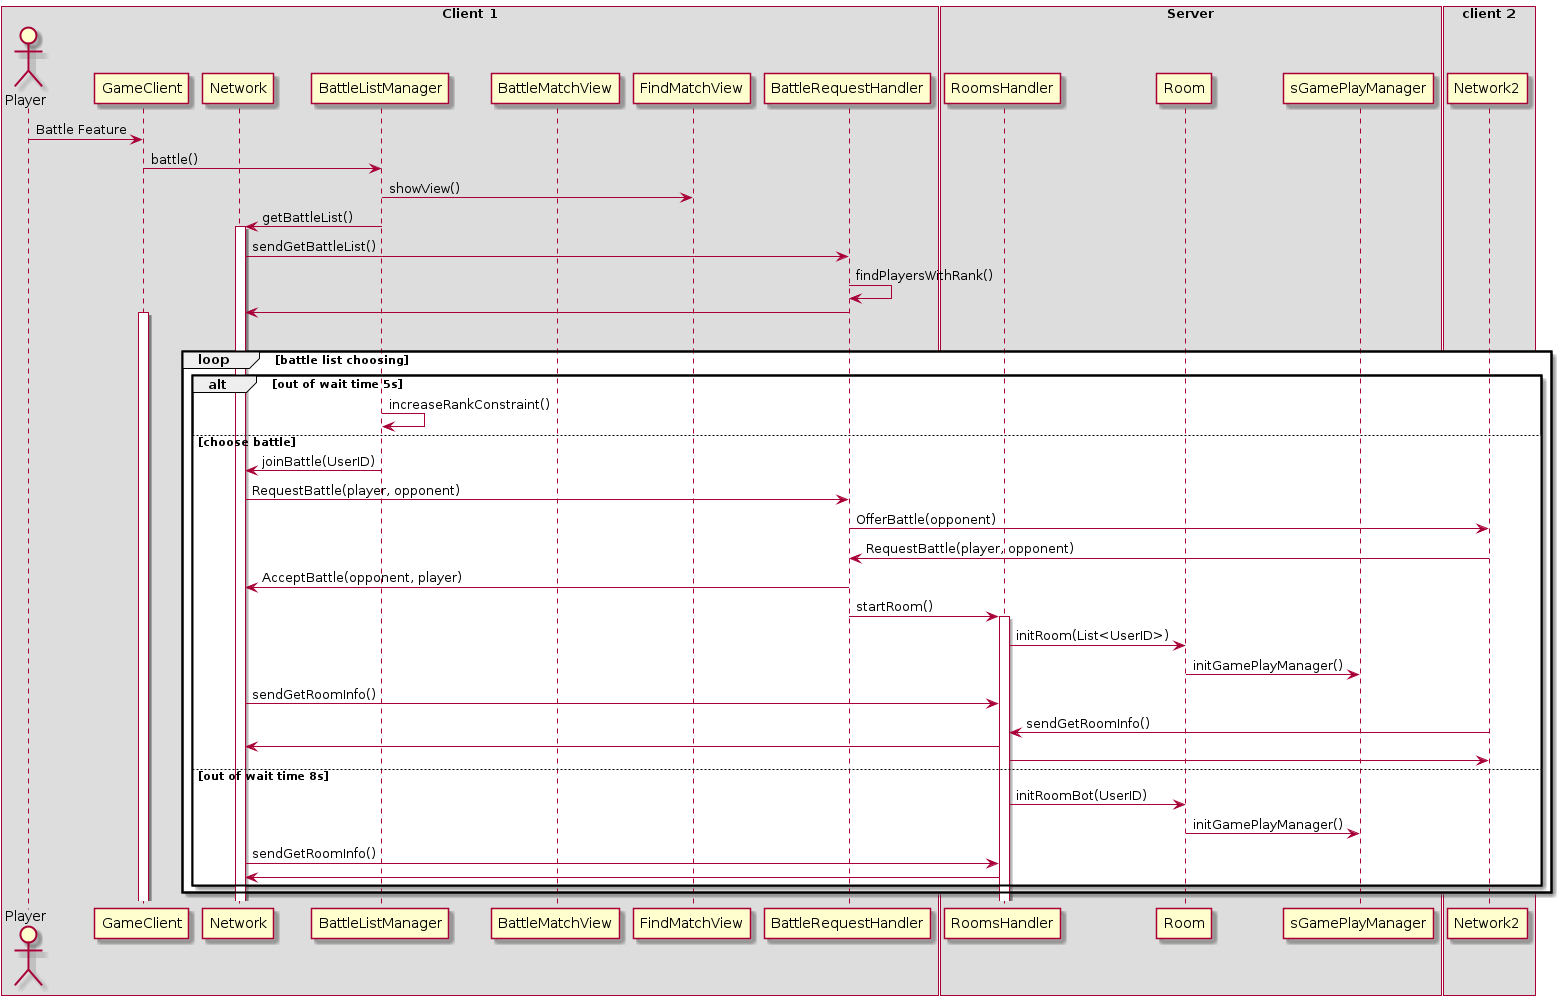

The diagram above was rendered by PlantUML. Its source (embedded in the PNG):
@startuml
box Client 1
actor Player
participant GameClient
participant Network
participant BattleListManager
participant BattleMatchView
Player -> GameClient: Battle Feature
GameClient -> BattleListManager: battle()
BattleListManager -> FindMatchView: showView()
BattleListManager -> Network: getBattleList()
activate Network
Network -> BattleRequestHandler: sendGetBattleList()
BattleRequestHandler -> BattleRequestHandler: findPlayersWithRank()
BattleRequestHandler -> Network
endbox
box Server
participant RoomsHandler
participant Room
participant sGamePlayManager

endbox

loop Battle list choosing

activate GameClient
loop battle list choosing
alt out of wait time 5s
BattleListManager -> BattleListManager: increaseRankConstraint()
else choose battle
BattleListManager -> Network: joinBattle(UserID)
Network -> BattleRequestHandler: RequestBattle(player, opponent)
BattleRequestHandler -> Network2: OfferBattle(opponent)
Network2 -> BattleRequestHandler: RequestBattle(player, opponent)
BattleRequestHandler -> Network: AcceptBattle(opponent, player)
BattleRequestHandler -> RoomsHandler: startRoom()
activate RoomsHandler
RoomsHandler -> Room: initRoom(List<UserID>)
Room -> sGamePlayManager: initGamePlayManager()
Network -> RoomsHandler: sendGetRoomInfo()
Network2 -> RoomsHandler: sendGetRoomInfo()
RoomsHandler -> Network
RoomsHandler -> Network2

else out of wait time 8s
RoomsHandler -> Room: initRoomBot(UserID)
Room -> sGamePlayManager: initGamePlayManager()
Network -> RoomsHandler: sendGetRoomInfo()
RoomsHandler -> Network

end
end

box client 2
participant Network2
end box
@enduml